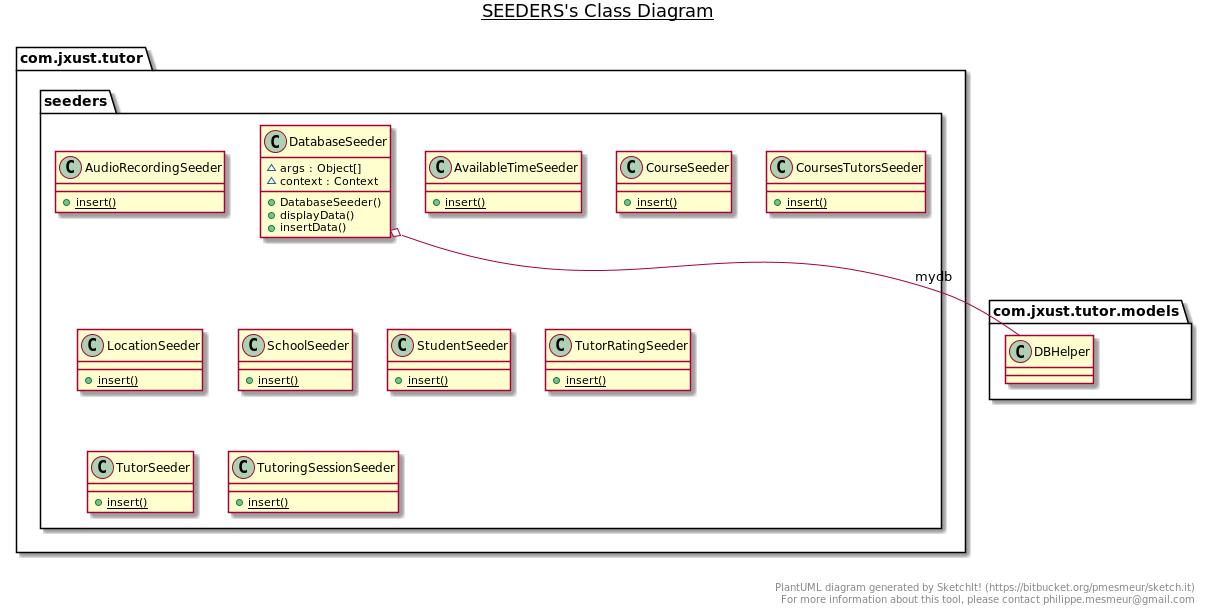

The diagram above was rendered by PlantUML. Its source (embedded in the PNG):
@startuml

title __SEEDERS's Class Diagram__\n

  namespace com.jxust.tutor {
    namespace seeders {
      class com.jxust.tutor.seeders.AudioRecordingSeeder {
          {static} + insert()
      }
    }
  }
  

  namespace com.jxust.tutor {
    namespace seeders {
      class com.jxust.tutor.seeders.AvailableTimeSeeder {
          {static} + insert()
      }
    }
  }
  

  namespace com.jxust.tutor {
    namespace seeders {
      class com.jxust.tutor.seeders.CourseSeeder {
          {static} + insert()
      }
    }
  }
  

  namespace com.jxust.tutor {
    namespace seeders {
      class com.jxust.tutor.seeders.CoursesTutorsSeeder {
          {static} + insert()
      }
    }
  }
  

  namespace com.jxust.tutor {
    namespace seeders {
      class com.jxust.tutor.seeders.DatabaseSeeder {
          ~ args : Object[]
          ~ context : Context
          + DatabaseSeeder()
          + displayData()
          + insertData()
      }
    }
  }
  

  namespace com.jxust.tutor {
    namespace seeders {
      class com.jxust.tutor.seeders.LocationSeeder {
          {static} + insert()
      }
    }
  }
  

  namespace com.jxust.tutor {
    namespace seeders {
      class com.jxust.tutor.seeders.SchoolSeeder {
          {static} + insert()
      }
    }
  }
  

  namespace com.jxust.tutor {
    namespace seeders {
      class com.jxust.tutor.seeders.StudentSeeder {
          {static} + insert()
      }
    }
  }
  

  namespace com.jxust.tutor {
    namespace seeders {
      class com.jxust.tutor.seeders.TutorRatingSeeder {
          {static} + insert()
      }
    }
  }
  

  namespace com.jxust.tutor {
    namespace seeders {
      class com.jxust.tutor.seeders.TutorSeeder {
          {static} + insert()
      }
    }
  }
  

  namespace com.jxust.tutor {
    namespace seeders {
      class com.jxust.tutor.seeders.TutoringSessionSeeder {
          {static} + insert()
      }
    }
  }
  

  com.jxust.tutor.seeders.DatabaseSeeder o-- com.jxust.tutor.models.DBHelper : mydb


right footer


PlantUML diagram generated by SketchIt! (https://bitbucket.org/pmesmeur/sketch.it)
For more information about this tool, please contact philippe.mesmeur@gmail.com
endfooter

@enduml